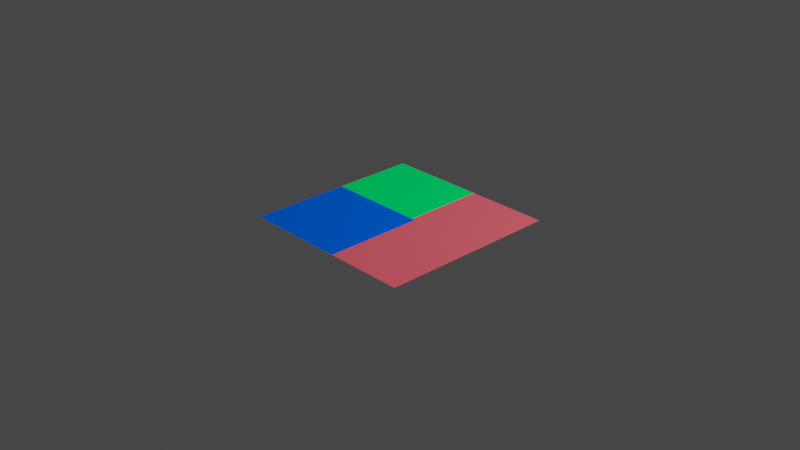 # Source: Converter_Setup.blend  (saved by Blender 3.3.6; exported with 4.5.12 LTS)
import bpy
from mathutils import Matrix  # noqa: F401  (used for matrix-valued properties, if any)

bpy.ops.wm.read_factory_settings(use_empty=True)
scene = bpy.context.scene
scene.name = 'Scene'

# ---- collections
col_scene = bpy.data.collections.new('Scene'); scene.collection.children.link(col_scene)
col_collection_1 = bpy.data.collections.new('Collection 1'); scene.collection.children.link(col_collection_1)

# ---- images (referenced by path relative to the original .blend; pixels are not part of the script)
import os
ASSET_DIR = os.environ.get("B2B_ASSET_DIR", "")  # directory of the original .blend (textures are referenced by path, not embedded)
HERE = os.path.dirname(os.path.abspath(__file__))  # packed textures are extracted next to this script under _unpacked/

def load_image(name, relpath, width, height, colorspace="sRGB"):
    """Load a texture the original file referenced (path relative to the .blend, or extracted next to this script)."""
    p = next((c for c in (os.path.join(HERE, relpath), os.path.join(ASSET_DIR, relpath)) if relpath and os.path.exists(c)), "")
    if p:
        img = bpy.data.images.load(p, check_existing=True)
        img.name = name
    else:  # same state as the original file: an image datablock whose file is absent (Cycles renders it pink)
        img = bpy.data.images.new(name, width, height)
        img.source = "FILE"
        img.filepath = "//" + (relpath or name)
    img.colorspace_settings.name = colorspace
    return img
img_test_opencv2_png_002 = load_image('Test_Opencv2.png.002', '_unpacked/Test_Opencv2.5b5ca360.png', 800, 600, 'Non-Color')
img_test_opencv2_png_001 = load_image('Test_Opencv2.png.001', '_unpacked/Test_Opencv2.5b5ca360.png', 800, 600, 'Non-Color')
img_test_opencv2_png = load_image('Test_Opencv2.png', '_unpacked/Test_Opencv2.5b5ca360.png', 800, 600, 'Non-Color')

# ---- materials (node trees are filled in below, after node groups)
mat_convertmat = bpy.data.materials.new('ConvertMat')

# ---- material node trees
mat_convertmat.use_nodes = True; mat_convertmat.node_tree.nodes.clear()
_N = mat_convertmat.node_tree.nodes; _L = mat_convertmat.node_tree.links
n0 = _N.new('ShaderNodeSeparateColor'); n0.name = 'Separate Color.001'; n0.location = (-518, 123)
n1 = _N.new('ShaderNodeMapping'); n1.name = 'Mapping'; n1.location = (-1138, 170)
n2 = _N.new('ShaderNodeTexCoord'); n2.name = 'Texture Coordinate'; n2.location = (-1305, 168)
n3 = _N.new('ShaderNodeTexImage'); n3.name = 'Image Texture.001'; n3.location = (-872, 102)
n3.label = 'Input Roughness'
n3.image = img_test_opencv2_png_002
n4 = _N.new('ShaderNodeCombineColor'); n4.name = 'Combine Color'; n4.location = (-230, 220)
n5 = _N.new('ShaderNodeTexImage'); n5.name = 'Image Texture'; n5.location = (-871, -187)
n5.label = 'Input Metal'
n5.image = img_test_opencv2_png_001
n6 = _N.new('ShaderNodeTexImage'); n6.name = 'Image Texture.002'; n6.location = (-868, 393)
n6.label = 'Input Occlusion'
n6.image = img_test_opencv2_png
n7 = _N.new('ShaderNodeSeparateColor'); n7.name = 'Separate Color.002'; n7.location = (-519, 280)
n8 = _N.new('ShaderNodeSeparateColor'); n8.name = 'Separate Color'; n8.location = (-517, -33)
n9 = _N.new('ShaderNodeBsdfDiffuse'); n9.name = 'Diffuse BSDF'; n9.location = (-37, 245)
n9.inputs[1].default_value = 1.0
n10 = _N.new('ShaderNodeOutputMaterial'); n10.name = 'Material Output'; n10.location = (145, 243)
_L.new(n1.outputs[0], n5.inputs[0])
_L.new(n2.outputs[2], n1.inputs[0])
_L.new(n1.outputs[0], n6.inputs[0])
_L.new(n1.outputs[0], n3.inputs[0])
_L.new(n7.outputs[0], n4.inputs[0])
_L.new(n5.outputs[0], n8.inputs[0])
_L.new(n3.outputs[0], n0.inputs[0])
_L.new(n6.outputs[0], n7.inputs[0])
_L.new(n0.outputs[1], n4.inputs[1])
_L.new(n8.outputs[2], n4.inputs[2])
_L.new(n4.outputs[0], n9.inputs[0])
_L.new(n9.outputs[0], n10.inputs[0])
n10.is_active_output = True

# ---- world
world_world = bpy.data.worlds.new('World'); scene.world = world_world
world_world.use_nodes = True; world_world.node_tree.nodes.clear()
_N = world_world.node_tree.nodes; _L = world_world.node_tree.links
n0 = _N.new('ShaderNodeOutputWorld'); n0.name = 'World Output'; n0.location = (300, 300)
n1 = _N.new('ShaderNodeBackground'); n1.name = 'Background'; n1.location = (10, 300)
n1.inputs[0].default_value = (0.05088, 0.05088, 0.05088, 1.0)
_L.new(n1.outputs[0], n0.inputs[0])
n0.is_active_output = True
world_world.color = (0.05088, 0.05088, 0.05088)
world_world.use_sun_shadow = False
world_world.sun_shadow_jitter_overblur = 0.0

# ---- cameras
cam_camera = bpy.data.cameras.new('Camera')
cam_camera.clip_end = 100.0
cam_camera.ortho_scale = 7.314

# ---- lights
light_light = bpy.data.lights.new('Light', 'POINT')
light_light.transmission_factor = 0.0
light_light.energy = 1000.0
light_light.shadow_soft_size = 0.1
light_light.shadow_maximum_resolution = 0.006
light_light.use_absolute_resolution = True

# ---- meshes
me_plane_002 = bpy.data.meshes.new('Plane.002')
me_plane_002.from_pydata([(-1.0, -1.0, 0.0), (1.0, -1.0, 0.0), (-1.0, 1.0, 0.0), (1.0, 1.0, 0.0)], [], [(0, 1, 3, 2)])
_uv = me_plane_002.uv_layers.new(name='UVMap')
_uv.uv.foreach_set('vector', [0.0, 0.0, 1.0, 0.0, 1.0, 1.0, 0.0, 1.0])
me_plane_002.materials.append(mat_convertmat)
me_plane_002.update()

# ---- objects
ob_light = bpy.data.objects.new('Light', light_light)
ob_camera = bpy.data.objects.new('Camera', cam_camera)
ob_convertbakeplane = bpy.data.objects.new('ConvertBakePlane', me_plane_002)

# ---- transforms, parenting, visibility, modifiers, constraints
ob_light.location = (4.076, 1.005, 5.904)
ob_light.rotation_euler = (0.6503, 0.05522, 1.866)
ob_light.lock_rotations_4d = False
ob_light.empty_display_type = 'ARROWS'
ob_light.color = (0.0, 0.0, 0.0, 0.0)
ob_light.lineart.crease_threshold = 0.0
ob_camera.location = (7.359, -6.926, 4.958)
ob_camera.rotation_euler = (1.109, 0.0, 0.8149)
ob_camera.lock_rotations_4d = False
ob_camera.empty_display_type = 'ARROWS'
ob_camera.color = (0.0, 0.0, 0.0, 0.0)
ob_camera.display_type = 'WIRE'
ob_camera.lineart.crease_threshold = 0.0
ob_convertbakeplane.location = (0.0, 0.0, 0.0)

# ---- collection membership
col_scene.objects.link(ob_light)
col_scene.objects.link(ob_camera)
col_collection_1.objects.link(ob_convertbakeplane)

# ---- scene / render settings (as saved in the file)
scene.camera = ob_camera
scene.frame_start = 1; scene.frame_end = 250; scene.frame_set(1)
scene.render.engine = 'CYCLES'
scene.cycles.use_denoising = False
scene.cycles.sampling_pattern = 'TABULATED_SOBOL'
scene.cycles.use_light_tree = False
scene.cycles.bake_type = 'DIFFUSE'
scene.view_settings.view_transform = 'Filmic'
bpy.context.view_layer.update()
